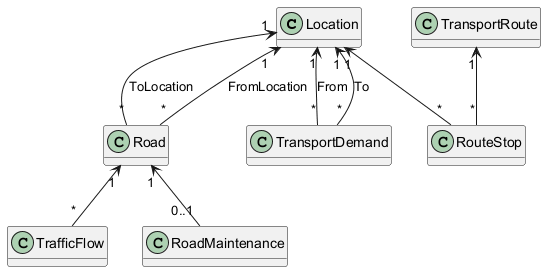

The diagram above was rendered by PlantUML. Its source (embedded in the PNG):
@startuml
hide methods
skinparam classAttributeIconSize 0

class Location
class Road
class TrafficFlow
class TransportRoute
class RouteStop
class TransportDemand
class RoadMaintenance

Location "1" <-- "*" Road : FromLocation
Location "1" <-- "*" Road : ToLocation
Road "1" <-- "*" TrafficFlow
TransportRoute "1" <-- "*" RouteStop
Location "1" <-- "*" RouteStop
Location "1" <-- "*" TransportDemand : From
Location "1" <-- "*" TransportDemand : To
Road "1" <-- "0..1" RoadMaintenance

@enduml